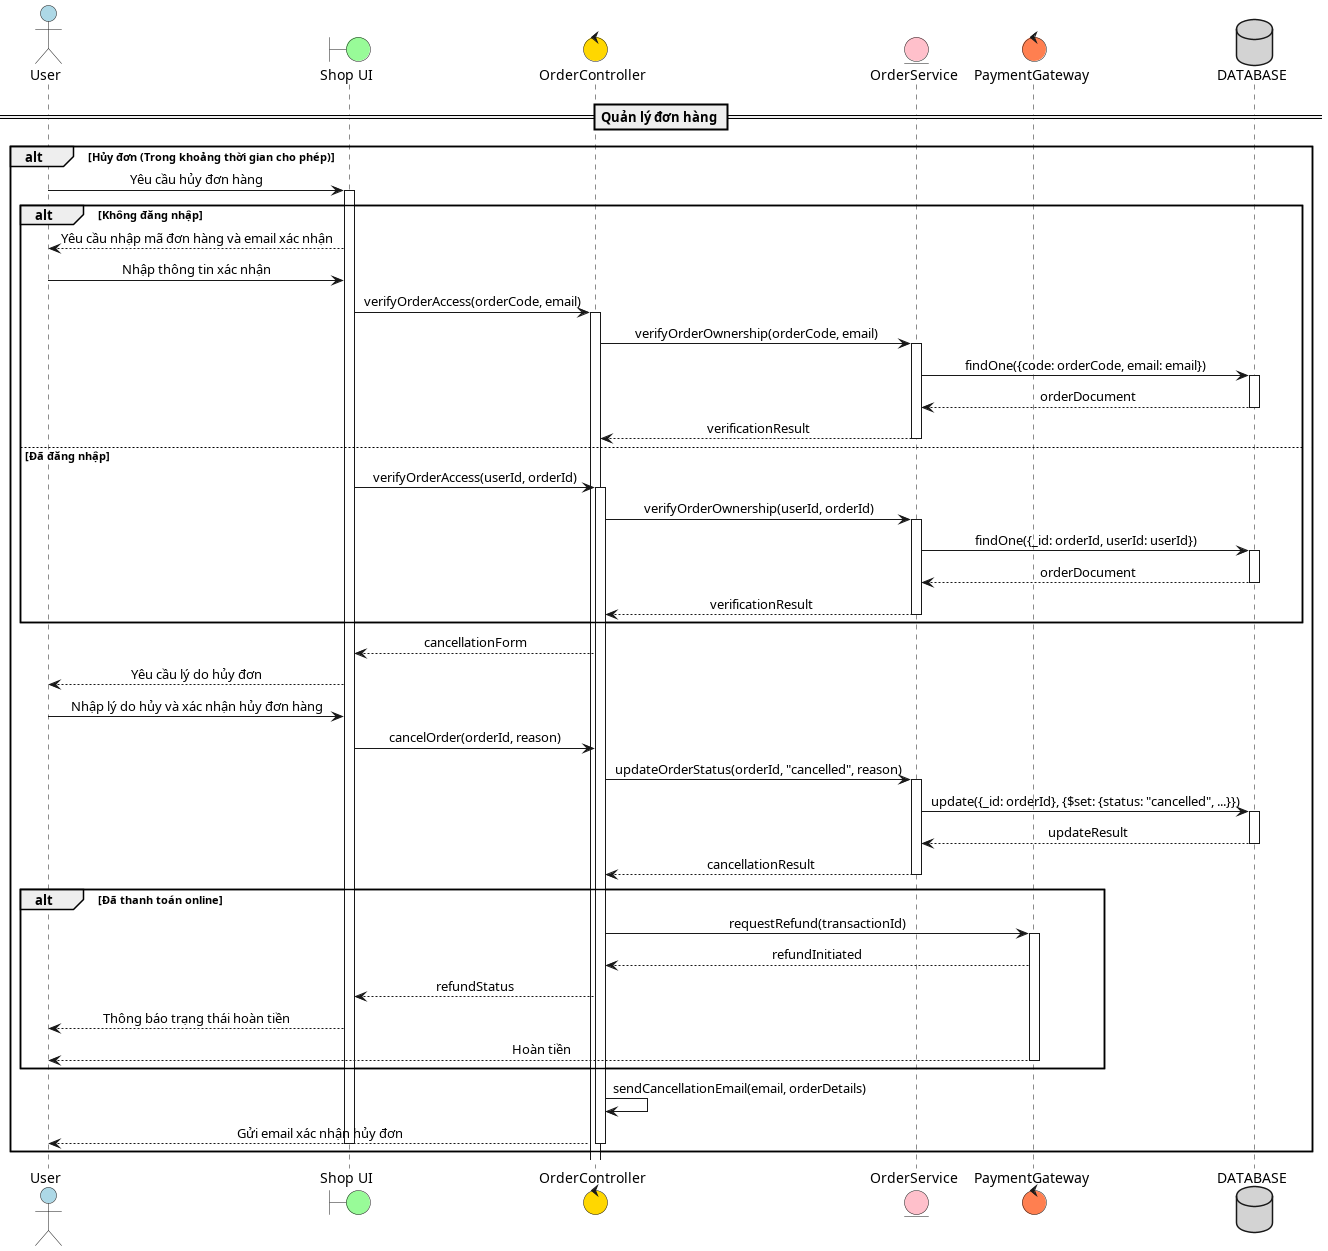

The diagram above was rendered by PlantUML. Its source (embedded in the PNG):
@startuml Quản lý hủy đơn hàng
skinparam sequenceMessageAlign center
skinparam responseMessageBelowArrow true
skinparam backgroundColor #FFFFFF
skinparam transparentBackground false

actor "User" as User #lightblue
boundary "Shop UI" as UI #palegreen
control "OrderController" as OC #gold
entity "OrderService" as OS #pink
control "PaymentGateway" as PG #coral
database "DATABASE" as DB #lightgray

== Quản lý đơn hàng ==
alt Hủy đơn (Trong khoảng thời gian cho phép)
    User -> UI : Yêu cầu hủy đơn hàng
    activate UI
    
    alt Không đăng nhập
        UI --> User : Yêu cầu nhập mã đơn hàng và email xác nhận
        User -> UI : Nhập thông tin xác nhận
        UI -> OC : verifyOrderAccess(orderCode, email)
        activate OC
        OC -> OS : verifyOrderOwnership(orderCode, email)
        activate OS
        OS -> DB : findOne({code: orderCode, email: email})
        activate DB
        DB --> OS : orderDocument
        deactivate DB
        OS --> OC : verificationResult
        deactivate OS
    else Đã đăng nhập
        UI -> OC : verifyOrderAccess(userId, orderId)
        activate OC
        OC -> OS : verifyOrderOwnership(userId, orderId)
        activate OS
        OS -> DB : findOne({_id: orderId, userId: userId})
        activate DB
        DB --> OS : orderDocument
        deactivate DB
        OS --> OC : verificationResult
        deactivate OS
    end
    
    OC --> UI : cancellationForm
    UI --> User : Yêu cầu lý do hủy đơn
    User -> UI : Nhập lý do hủy và xác nhận hủy đơn hàng
    UI -> OC : cancelOrder(orderId, reason)
    OC -> OS : updateOrderStatus(orderId, "cancelled", reason)
    activate OS
    OS -> DB : update({_id: orderId}, {$set: {status: "cancelled", ...}})
    activate DB
    DB --> OS : updateResult
    deactivate DB
    OS --> OC : cancellationResult
    deactivate OS
    
    alt Đã thanh toán online
        OC -> PG : requestRefund(transactionId)
        activate PG
        PG --> OC : refundInitiated
        OC --> UI : refundStatus
        UI --> User : Thông báo trạng thái hoàn tiền
        PG --> User : Hoàn tiền
        deactivate PG
    end
    
    OC -> OC : sendCancellationEmail(email, orderDetails)
    OC --> User : Gửi email xác nhận hủy đơn
    deactivate OC
    deactivate UI
end
@enduml